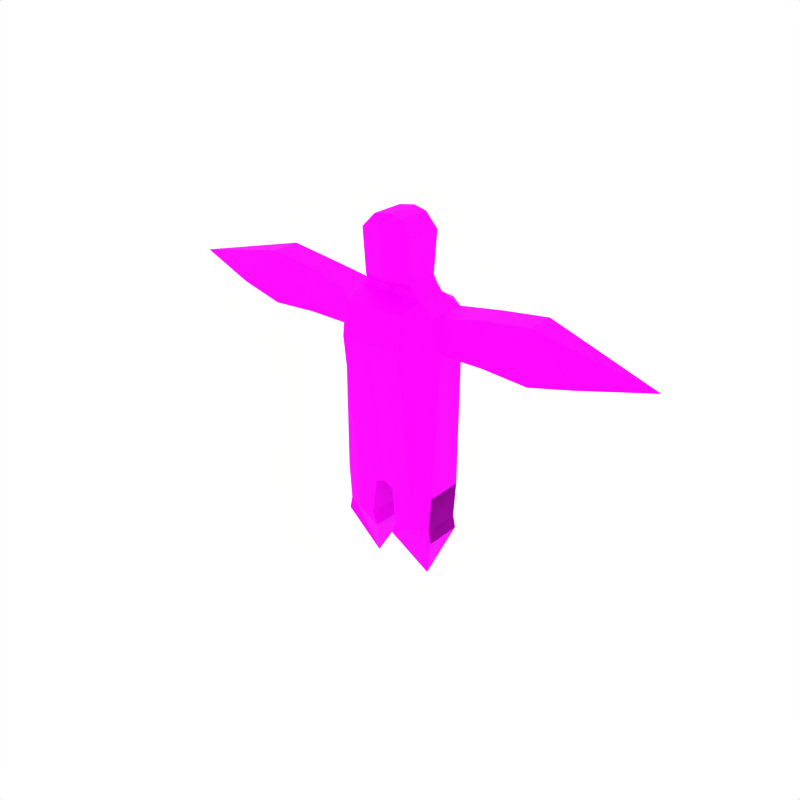 # Source: archa-enemy.blend  (saved by Blender 4.5.90; exported with 4.5.12 LTS)
import bpy
from mathutils import Matrix  # noqa: F401  (used for matrix-valued properties, if any)

bpy.ops.wm.read_factory_settings(use_empty=True)
scene = bpy.context.scene
scene.name = 'Scene'

# ---- collections
col_archa = bpy.data.collections.new('Archa'); scene.collection.children.link(col_archa)

# ---- images (referenced by path relative to the original .blend; pixels are not part of the script)
import os
ASSET_DIR = os.environ.get("B2B_ASSET_DIR", "")  # directory of the original .blend (textures are referenced by path, not embedded)
HERE = os.path.dirname(os.path.abspath(__file__))  # packed textures are extracted next to this script under _unpacked/

def load_image(name, relpath, width, height, colorspace="sRGB"):
    """Load a texture the original file referenced (path relative to the .blend, or extracted next to this script)."""
    p = next((c for c in (os.path.join(HERE, relpath), os.path.join(ASSET_DIR, relpath)) if relpath and os.path.exists(c)), "")
    if p:
        img = bpy.data.images.load(p, check_existing=True)
        img.name = name
    else:  # same state as the original file: an image datablock whose file is absent (Cycles renders it pink)
        img = bpy.data.images.new(name, width, height)
        img.source = "FILE"
        img.filepath = "//" + (relpath or name)
    img.colorspace_settings.name = colorspace
    return img
img_red_crystals_png = load_image('red-crystals.png', 'red-crystals.png', 1024, 1024, 'sRGB')

# ---- materials (node trees are filled in below, after node groups)
mat_archa_material = bpy.data.materials.new('Archa-Material')
mat_archa_material.alpha_threshold = 0.0
mat_archa_material.preview_render_type = 'CUBE'
mat_archa_material.diffuse_color = (0.8, 0.5741, 0.3945, 1.0)
mat_archa_material.specular_color = (0.4615, 0.4615, 0.4615)
mat_archa_material.roughness = 0.5
mat_archa_material.specular_intensity = 0.005
mat_archa_material.line_color = (0.0, 0.0, 0.0, 1.0)

# ---- material node trees
mat_archa_material.use_nodes = True; mat_archa_material.node_tree.nodes.clear()
_N = mat_archa_material.node_tree.nodes; _L = mat_archa_material.node_tree.links
n0 = _N.new('ShaderNodeBsdfPrincipled'); n0.name = 'Principled BSDF'; n0.location = (-200, 100)
n1 = _N.new('ShaderNodeOutputMaterial'); n1.name = 'Material Output'; n1.location = (200, 100)
n2 = _N.new('ShaderNodeTexImage'); n2.name = 'Image Texture'; n2.location = (-490, 80)
n2.image = img_red_crystals_png
_L.new(n0.outputs[0], n1.inputs[0])
_L.new(n2.outputs[0], n0.inputs[0])
n1.is_active_output = True

# ---- world
world_world = bpy.data.worlds.new('World'); scene.world = world_world
world_world.color = (1.0, 1.0, 1.0)
world_world.use_sun_shadow = False
world_world.sun_shadow_jitter_overblur = 0.0
world_world.cycles.sampling_method = 'MANUAL'
world_world.cycles.sample_map_resolution = 256

# ---- meshes
me_archa_mesh = bpy.data.meshes.new('Archa-Mesh')
me_archa_mesh.from_pydata([(1.219, -0.6117, 1.053), (1.219, 0.8801, 1.053), (0.0, 1.493, 1.045), (0.0, -1.403, 1.082), (1.236, -0.6117, -0.8474), (1.236, 0.8801, -0.8474), (0.0, 1.305, -0.8001), (0.0, -0.9196, -0.8001), (0.7548, 1.305, -0.8474), (0.7548, 1.493, 1.045), (0.7548, -0.9196, -0.8474), (0.7548, -1.403, 1.082), (1.356, -0.4316, 0.6934), (1.356, 0.6999, 0.6951), (2.386, -0.4316, 1.154), (2.386, 0.6999, 1.154), (2.386, -0.4316, 0.6967), (2.386, 0.6999, 0.7002), (3.515, -0.4316, 1.218), (3.515, 0.6999, 1.218), (3.515, -0.4316, 0.6643), (3.515, 0.6999, 0.6678), (6.219, 0.1342, 0.9237), (4.562, -0.4316, 0.7799), (4.562, 0.6999, 0.7816), (0.783, 0.7556, 1.157), (-0.01952, 0.8076, 1.157), (0.783, -0.5151, 1.157), (0.0, -0.4584, 1.157), (0.6449, 0.7556, 1.231), (-0.01952, 0.8076, 1.231), (0.6449, -0.5151, 1.231), (0.0, -0.4584, 1.231), (0.5869, 0.6853, 1.31), (0.0, 1.098, 1.31), (0.5869, -0.6828, 1.31), (0.0, -0.9682, 1.31), (0.0, 1.671, 0.7348), (0.0, -1.632, 0.7348), (0.7548, 1.671, 0.7348), (0.7548, -1.632, 0.7348), (0.3577, 0.6919, 1.889), (0.0, 0.7897, 1.91), (0.3577, -0.6292, 1.889), (0.0, -0.5225, 1.91), (0.0, -0.9682, 1.746), (0.6646, -0.6828, 1.746), (0.0, 1.098, 1.746), (0.6646, 0.6853, 1.746), (0.2321, -0.9196, -0.8474), (0.2077, 1.305, -0.8474), (1.171, -0.6117, -1.229), (1.171, 0.8801, -1.229), (1.171, 0.8801, -1.229), (1.171, -0.6117, -1.229), (1.171, 0.8801, -1.229), (1.171, -0.6117, -1.229), (1.171, -0.6117, -1.229), (1.171, 0.8801, -1.229), (1.171, 0.8801, -1.229), (1.171, -0.6117, -1.229), (1.171, -0.6117, -1.229), (1.171, 0.8801, -1.229), (1.171, -0.6117, -1.229), (1.171, 0.8801, -1.229), (1.171, 0.8801, -1.229), (1.171, -0.6117, -1.229), (0.7548, 1.305, -1.229), (0.7548, -0.9196, -1.229), (0.3406, -0.9196, -1.229), (0.3163, 1.305, -1.229), (1.236, -0.6117, -1.362), (1.236, 0.8801, -1.362), (0.7548, 0.1925, -1.91), (0.2321, -0.9196, -1.362), (0.2077, 1.305, -1.362), (-1.219, -0.6117, 1.053), (-1.219, 0.8801, 1.053), (-1.236, -0.6117, -0.8474), (-1.236, 0.8801, -0.8474), (-0.7548, 1.305, -0.8474), (-0.7548, 1.493, 1.045), (-0.7548, -0.9196, -0.8474), (-0.7548, -1.403, 1.082), (-1.356, -0.4316, 0.6934), (-1.356, 0.6999, 0.6951), (-2.386, -0.4316, 1.154), (-2.386, 0.6999, 1.154), (-2.386, -0.4316, 0.6967), (-2.386, 0.6999, 0.7002), (-3.515, -0.4316, 1.218), (-3.515, 0.6999, 1.218), (-3.515, -0.4316, 0.6643), (-3.515, 0.6999, 0.6678), (-6.224, 0.1342, 0.9237), (-4.562, -0.4316, 0.7799), (-4.562, 0.6999, 0.7816), (-0.783, 0.7556, 1.157), (0.01952, 0.8076, 1.157), (-0.783, -0.5151, 1.157), (-0.6449, 0.7556, 1.231), (0.01952, 0.8076, 1.231), (-0.6449, -0.5151, 1.231), (-0.5869, 0.6853, 1.31), (-0.5869, -0.6828, 1.31), (-0.7548, 1.671, 0.7348), (-0.7548, -1.632, 0.7348), (-0.3577, 0.6919, 1.889), (-0.3577, -0.6292, 1.889), (-0.6646, -0.6828, 1.746), (-0.6646, 0.6853, 1.746), (-0.2321, -0.9196, -0.8474), (-0.2077, 1.305, -0.8474), (-1.171, -0.6117, -1.229), (-1.171, 0.8801, -1.229), (-0.7548, 1.305, -1.229), (-0.7548, -0.9196, -1.229), (-0.3406, -0.9196, -1.229), (-0.3163, 1.305, -1.229), (-1.236, -0.6117, -1.362), (-1.236, 0.8801, -1.362), (-0.7548, 0.1925, -1.91), (-0.2321, -0.9196, -1.362), (-0.2077, 1.305, -1.362)], [(2, 3)], [(4, 5, 13, 12), (39, 37, 2, 9), (37, 38, 3, 28, 26, 2), (25, 9, 2, 26), (5, 4, 54, 53), (12, 13, 1, 0), (38, 40, 11, 3), (1, 9, 25), (7, 6, 50, 49), (1, 0, 14, 15), (12, 13, 17, 16), (20, 21, 24, 23), (21, 19, 22, 24), (16, 17, 21, 20), (15, 14, 18, 19), (13, 1, 15, 17), (19, 18, 22), (24, 22, 23), (11, 27, 28, 3), (11, 0, 27), (28, 27, 31, 32), (0, 1, 25, 27), (31, 29, 33, 35), (27, 25, 29, 31), (26, 28, 32, 30), (25, 26, 30, 29), (33, 34, 47, 48), (30, 32, 36, 34), (32, 31, 35, 36), (29, 30, 34, 33), (10, 4, 12, 40), (8, 50, 6, 37, 39), (6, 7, 38, 37), (40, 12, 0, 11), (7, 49, 10, 40, 38), (46, 48, 41, 43), (48, 47, 42, 41), (36, 35, 46, 45), (35, 33, 48, 46), (47, 45, 44, 42), (34, 36, 45, 47), (43, 41, 42, 44), (45, 46, 43, 44), (8, 5, 52, 67), (53, 54, 71, 72), (65, 66, 71, 72), (5, 4, 60, 59), (10, 49, 69, 68), (5, 4, 57, 58), (50, 8, 67, 70), (5, 4, 66, 65), (5, 4, 63, 64), (4, 10, 68, 51), (5, 4, 61, 62), (49, 50, 70, 69), (5, 4, 56, 55), (5, 4, 51, 52), (73, 72, 71), (74, 75, 73), (67, 52, 72, 73), (55, 56, 71, 72), (58, 57, 71, 72), (68, 69, 74, 73), (59, 60, 71, 72), (70, 67, 73, 75), (62, 61, 71, 72), (52, 51, 71, 72), (69, 70, 75, 74), (64, 63, 71, 72), (51, 68, 73, 71), (84, 76, 77, 85), (83, 3, 28, 99), (78, 84, 85, 79), (37, 2, 98, 28, 3, 38), (105, 81, 2, 37), (77, 97, 81), (7, 111, 112, 6), (77, 87, 86, 76), (84, 88, 89, 85), (92, 95, 96, 93), (89, 93, 91, 87), (88, 92, 93, 89), (87, 91, 90, 86), (96, 95, 94), (91, 94, 90), (86, 90, 92, 88), (93, 96, 94, 91), (76, 86, 88, 84), (80, 105, 37, 6, 112), (83, 99, 76), (28, 32, 102, 99), (76, 99, 97, 77), (102, 104, 103, 100), (99, 102, 100, 97), (98, 101, 32, 28), (97, 100, 101, 98), (79, 85, 105, 80), (36, 45, 109, 104), (38, 3, 83, 106), (85, 77, 81, 105), (97, 98, 2, 81), (109, 108, 107, 110), (103, 110, 47, 34), (104, 109, 110, 103), (110, 107, 42, 47), (108, 44, 42, 107), (100, 103, 34, 101), (80, 115, 114, 79), (82, 116, 117, 111), (112, 118, 115, 80), (78, 113, 116, 82), (111, 117, 118, 112), (79, 114, 113, 78), (121, 119, 120), (122, 121, 123), (115, 121, 120, 114), (116, 121, 122, 117), (118, 123, 121, 115), (114, 120, 119, 113), (117, 122, 123, 118), (113, 119, 121, 116), (13, 39, 9, 1), (82, 106, 84, 78), (5, 8, 39, 13), (106, 83, 76, 84), (85, 89, 87, 77), (17, 15, 19, 21), (0, 12, 16, 14), (7, 38, 106, 82, 111), (101, 34, 36, 32), (45, 44, 108, 109), (32, 36, 104, 102), (90, 94, 95, 92), (18, 20, 23, 22), (14, 16, 20, 18)])
_uv = me_archa_mesh.uv_layers.new(name='UVMap')
_uv.uv.foreach_set('vector', [-0.1738, 0.8841, 0.1479, 0.8841, 0.109, 2.147, -0.135, 2.146, -0.2727, 2.18, -0.005975, 2.18, -0.005975, 2.434, -0.2727, 2.434, -0.3184, 2.18, 0.3939, 2.18, 0.3444, 2.464, 0.1407, 2.526, -0.1322, 2.526, -0.28, 2.434, 0.2827, 0.121, 0.2727, 0.28, 0.005975, 0.28, -0.0009211, 0.1322, 0.1479, 0.8841, -0.1738, 0.8841, -0.1738, 0.572, 0.1479, 0.572, -0.135, 2.146, 0.109, 2.147, 0.1479, 2.44, -0.1738, 2.44, 0.005975, 2.18, 0.2727, 2.18, 0.2727, 2.464, 0.005975, 2.464, 0.4368, 0.1479, 0.2727, 0.28, 0.2827, 0.121, -0.005975, -0.2402, -0.005975, 0.2394, -0.07936, 0.2394, -0.08798, -0.2402, 0.4368, 0.1479, 0.4368, -0.1738, 0.8491, -0.135, 0.8491, 0.109, -0.485, -0.135, -0.485, 0.109, -0.8491, 0.109, -0.8491, -0.135, -1.248, -0.135, -1.248, 0.109, -1.618, 0.109, -1.618, -0.135, -1.248, 2.125, -1.248, 2.576, -2.204, 2.335, -1.618, 2.218, -0.8491, -0.135, -0.8491, 0.109, -1.248, 0.109, -1.248, -0.135, 0.8491, 0.109, 0.8491, -0.135, 1.248, -0.135, 1.248, 0.109, -0.485, 2.147, -0.4368, 2.44, -0.8491, 2.523, -0.8491, 2.151, 1.248, 0.109, 1.248, -0.135, 2.204, -0.01297, -1.618, 0.109, -2.204, -0.01297, -1.618, -0.135, 0.2727, -0.3444, 0.2827, -0.153, 0.005975, -0.1407, 0.005975, -0.3444, 0.2727, -0.3444, 0.4368, -0.1738, 0.2827, -0.153, 0.005975, 2.526, 0.2827, 2.526, 0.2338, 2.586, 0.005975, 2.586, 0.4368, -0.1738, 0.4368, 0.1479, 0.2827, 0.121, 0.2827, -0.153, -0.153, 2.586, 0.121, 2.586, 0.1059, 2.651, -0.1891, 2.651, 0.2827, -0.153, 0.2827, 0.121, 0.2338, 0.121, 0.2338, -0.153, -0.1322, 2.526, 0.1407, 2.526, 0.1407, 2.586, -0.1322, 2.586, -0.2827, 2.526, 0.0009211, 2.526, 0.0009211, 2.586, -0.2338, 2.586, -0.2134, 2.651, -0.005975, 2.651, -0.005975, 3.008, -0.2408, 3.008, -0.1322, 2.586, 0.1407, 2.586, 0.2507, 2.651, -0.1948, 2.651, -0.005975, -0.1407, -0.2338, -0.153, -0.2134, -0.1891, -0.005975, -0.2507, -0.2338, 0.121, 0.0009211, 0.1322, -0.005975, 0.1948, -0.2134, 0.1059, -0.2402, 0.8841, -0.1738, 0.8841, -0.135, 2.146, -0.3939, 2.18, -0.2727, 0.8841, -0.07936, 0.8841, -0.005975, 0.9228, -0.005975, 2.18, -0.2727, 2.18, -0.2394, 0.9228, 0.2402, 0.9228, 0.3939, 2.18, -0.3184, 2.18, -0.3939, 2.18, -0.135, 2.146, -0.1738, 2.44, -0.3444, 2.464, 0.005975, 0.9228, 0.08798, 0.8841, 0.2727, 0.8841, 0.2727, 2.18, 0.005975, 2.18, 0.2408, -0.1891, 0.2408, 0.1059, 0.1324, 0.1073, 0.1324, -0.1776, 0.2408, 0.1059, 0.005975, 0.1948, 0.005975, 0.1284, 0.1324, 0.1073, 0.005975, 2.651, 0.2134, 2.651, 0.2408, 3.008, 0.005975, 3.008, -0.1891, 2.651, 0.1059, 2.651, 0.1059, 3.008, -0.1891, 3.008, -0.1948, 3.008, 0.2507, 3.008, 0.1546, 3.142, -0.1284, 3.142, -0.1948, 2.651, 0.2507, 2.651, 0.2507, 3.008, -0.1948, 3.008, 0.1324, -0.1776, 0.1324, 0.1073, 0.005975, 0.1284, 0.005975, -0.1546, 0.005975, -0.2507, 0.2408, -0.1891, 0.1324, -0.1776, 0.005975, -0.1546, -0.2727, 0.8841, -0.4428, 0.8841, -0.4197, 0.572, -0.2727, 0.572, 0.1479, 0.572, -0.1738, 0.572, -0.1738, 0.4628, 0.1479, 0.4628, 0.1479, 0.572, -0.1738, 0.572, -0.1738, 0.4628, 0.1479, 0.4628, 0.1479, 0.8841, -0.1738, 0.8841, -0.1738, 0.572, 0.1479, 0.572, 0.2727, 0.8841, 0.08798, 0.8841, 0.1263, 0.572, 0.2727, 0.572, 0.1479, 0.8841, -0.1738, 0.8841, -0.1738, 0.572, 0.1479, 0.572, -0.07936, 0.8841, -0.2727, 0.8841, -0.2727, 0.572, -0.1177, 0.572, 0.1479, 0.8841, -0.1738, 0.8841, -0.1738, 0.572, 0.1479, 0.572, 0.1479, 0.8841, -0.1738, 0.8841, -0.1738, 0.572, 0.1479, 0.572, 0.4428, 0.8841, 0.2727, 0.8841, 0.2727, 0.572, 0.4197, 0.572, 0.1479, 0.8841, -0.1738, 0.8841, -0.1738, 0.572, 0.1479, 0.572, 0.2402, 0.8841, -0.2394, 0.8841, -0.2394, 0.572, 0.2402, 0.572, 0.1479, 0.8841, -0.1738, 0.8841, -0.1738, 0.572, 0.1479, 0.572, 0.1479, 0.8841, -0.1738, 0.8841, -0.1738, 0.572, 0.1479, 0.572, -0.0003853, 0.01364, 0.1479, 0.4628, -0.1738, 0.4628, 0.2402, 0.4628, -0.2394, 0.4628, 0.0003853, 0.01364, -0.2727, 0.2394, -0.4197, 0.1479, -0.4428, 0.1479, -0.2727, -0.0003853, 0.1479, 0.572, -0.1738, 0.572, -0.1738, 0.4628, 0.1479, 0.4628, 0.1479, 0.572, -0.1738, 0.572, -0.1738, 0.4628, 0.1479, 0.4628, -0.2727, -0.2402, -0.1263, -0.2402, -0.08798, -0.2402, -0.2727, -0.0003853, 0.1479, 0.572, -0.1738, 0.572, -0.1738, 0.4628, 0.1479, 0.4628, -0.1177, 0.2394, -0.2727, 0.2394, -0.2727, -0.0003853, -0.07936, 0.2394, 0.1479, 0.572, -0.1738, 0.572, -0.1738, 0.4628, 0.1479, 0.4628, 0.1479, 0.572, -0.1738, 0.572, -0.1738, 0.4628, 0.1479, 0.4628, 0.2402, 0.572, -0.2394, 0.572, -0.2394, 0.4628, 0.2402, 0.4628, 0.1479, 0.572, -0.1738, 0.572, -0.1738, 0.4628, 0.1479, 0.4628, -0.4197, -0.1738, -0.2727, -0.2402, -0.2727, -0.0003853, -0.4428, -0.1738, 0.135, 2.146, 0.1738, 2.44, -0.1479, 2.44, -0.109, 2.147, -0.2607, -0.3444, 0.005975, -0.3444, 0.005975, -0.1407, -0.2707, -0.153, 0.1738, 0.8841, 0.135, 2.146, -0.109, 2.147, -0.1479, 0.8841, 0.3184, 2.18, 0.28, 2.434, 0.1322, 2.526, -0.1407, 2.526, -0.3444, 2.464, -0.3939, 2.18, 0.2607, 2.18, 0.2607, 2.434, -0.005975, 2.434, -0.005975, 2.18, -0.4248, 0.1479, -0.2707, 0.121, -0.2607, 0.28, -0.005975, -0.2402, 0.07603, -0.2402, 0.06741, 0.2394, -0.005975, 0.2394, -0.4248, 0.1479, -0.8371, 0.109, -0.8371, -0.135, -0.4248, -0.1738, 0.4731, -0.135, 0.8371, -0.135, 0.8371, 0.109, 0.4731, 0.109, 1.236, -0.135, 1.606, -0.135, 1.606, 0.109, 1.236, 0.109, 0.8371, 2.151, 1.236, 2.125, 1.236, 2.576, 0.8371, 2.523, 0.8371, -0.135, 1.236, -0.135, 1.236, 0.109, 0.8371, 0.109, -0.8371, 0.109, -1.236, 0.109, -1.236, -0.135, -0.8371, -0.135, 1.606, 0.109, 1.606, -0.135, 2.193, -0.01297, -1.236, 0.109, -2.193, -0.01297, -1.236, -0.135, -0.8371, 2.523, -1.236, 2.576, -1.236, 2.122, -0.8371, 2.149, 1.236, 2.125, 1.606, 2.218, 2.193, 2.335, 1.236, 2.576, -0.4248, 2.44, -0.8371, 2.523, -0.8371, 2.149, -0.4731, 2.146, 0.2607, 0.8841, 0.2607, 2.18, -0.005975, 2.18, -0.005975, 0.9228, 0.06741, 0.8841, -0.2607, -0.3444, -0.2707, -0.153, -0.4248, -0.1738, 0.005975, 2.526, 0.005975, 2.586, -0.2219, 2.586, -0.2707, 2.526, -0.4248, -0.1738, -0.2707, -0.153, -0.2707, 0.121, -0.4248, 0.1479, 0.153, 2.586, 0.1891, 2.651, -0.1059, 2.651, -0.121, 2.586, -0.2707, -0.153, -0.2219, -0.153, -0.2219, 0.121, -0.2707, 0.121, 0.1322, 2.526, 0.1322, 2.586, -0.1407, 2.586, -0.1407, 2.526, 0.2707, 2.526, 0.2219, 2.586, -0.01287, 2.586, -0.01287, 2.526, -0.1479, 0.8841, -0.109, 2.147, -0.3184, 2.18, -0.2394, 0.8841, 0.005975, 2.651, 0.005975, 3.008, -0.2289, 3.008, -0.2014, 2.651, 0.005975, 2.18, 0.005975, 2.464, -0.2607, 2.464, -0.2607, 2.18, -0.109, 2.147, -0.1479, 2.44, -0.28, 2.434, -0.3184, 2.18, -0.2707, 0.121, 0.01287, 0.1322, 0.005975, 0.28, -0.2607, 0.28, -0.2289, -0.1891, -0.1204, -0.1776, -0.1204, 0.1073, -0.2289, 0.1059, 0.2014, 2.651, 0.2289, 3.008, -0.005975, 3.008, -0.005975, 2.651, 0.1891, 2.651, 0.1891, 3.008, -0.1059, 3.008, -0.1059, 2.651, -0.2289, 0.1059, -0.1204, 0.1073, 0.005975, 0.1284, 0.005975, 0.1948, -0.1204, -0.1776, 0.005975, -0.1546, 0.005975, 0.1284, -0.1204, 0.1073, 0.2219, 0.121, 0.2014, 0.1059, -0.005975, 0.1948, -0.01287, 0.1322, 0.2607, 0.8841, 0.2607, 0.572, 0.4078, 0.572, 0.4309, 0.8841, -0.2607, 0.8841, -0.2607, 0.572, -0.1144, 0.572, -0.07603, 0.8841, 0.06741, 0.8841, 0.1058, 0.572, 0.2607, 0.572, 0.2607, 0.8841, -0.4309, 0.8841, -0.4078, 0.572, -0.2607, 0.572, -0.2607, 0.8841, -0.2402, 0.8841, -0.2402, 0.572, 0.2394, 0.572, 0.2394, 0.8841, -0.1479, 0.8841, -0.1479, 0.572, 0.1738, 0.572, 0.1738, 0.8841, 0.0003853, 0.01364, 0.1738, 0.4628, -0.1479, 0.4628, -0.2402, 0.4628, -0.0003853, 0.01364, 0.2394, 0.4628, 0.2607, 0.2394, 0.2607, -0.0003853, 0.4309, 0.1479, 0.4078, 0.1479, 0.2607, -0.2402, 0.2607, -0.0003853, 0.07603, -0.2402, 0.1144, -0.2402, 0.1058, 0.2394, 0.06741, 0.2394, 0.2607, -0.0003853, 0.2607, 0.2394, -0.1479, 0.572, -0.1479, 0.4628, 0.1738, 0.4628, 0.1738, 0.572, -0.2402, 0.572, -0.2402, 0.4628, 0.2394, 0.4628, 0.2394, 0.572, 0.4078, -0.1738, 0.4309, -0.1738, 0.2607, -0.0003853, 0.2607, -0.2402, 0.109, 2.147, 0.3184, 2.18, 0.28, 2.434, 0.1479, 2.44, 0.2402, 0.8841, 0.3939, 2.18, 0.135, 2.146, 0.1738, 0.8841, 0.1479, 0.8841, 0.2394, 0.8841, 0.3184, 2.18, 0.109, 2.147, 0.3939, 2.18, 0.3444, 2.464, 0.1738, 2.44, 0.135, 2.146, 0.4731, 2.147, 0.8371, 2.151, 0.8371, 2.523, 0.4248, 2.44, -0.8491, 2.151, -0.8491, 2.523, -1.248, 2.576, -1.248, 2.125, 0.4368, 2.44, 0.485, 2.146, 0.8491, 2.149, 0.8491, 2.523, 0.005975, 0.9228, 0.005975, 2.18, -0.2607, 2.18, -0.2607, 0.8841, -0.07603, 0.8841, 0.1322, 2.586, 0.1948, 2.651, -0.2507, 2.651, -0.1407, 2.586, 0.005975, -0.2507, 0.005975, -0.1546, -0.1204, -0.1776, -0.2289, -0.1891, -0.005975, -0.1407, -0.005975, -0.2507, 0.2014, -0.1891, 0.2219, -0.153, -1.236, 2.576, -2.193, 2.335, -1.606, 2.217, -1.236, 2.122, 1.248, 2.576, 1.248, 2.122, 1.618, 2.217, 2.204, 2.335, 0.8491, 2.523, 0.8491, 2.149, 1.248, 2.122, 1.248, 2.576])
me_archa_mesh.materials.append(mat_archa_material)
me_archa_mesh.use_remesh_preserve_volume = False
me_archa_mesh.use_remesh_preserve_attributes = False
me_archa_mesh.use_mirror_x = True
me_archa_mesh.use_mirror_vertex_groups = False
me_archa_mesh.update()
arm_armature = bpy.data.armatures.new('Armature')  # bones are not reproduced

# ---- objects
ob_archa_enemy = bpy.data.objects.new('Archa-Enemy', arm_armature)
ob_archa = bpy.data.objects.new('Archa', me_archa_mesh)

# ---- transforms, parenting, visibility, modifiers, constraints
ob_archa_enemy.location = (0.0, 0.0, 0.0)
ob_archa_enemy.show_axis = True
ob_archa_enemy.show_in_front = True
ob_archa_enemy.lineart.crease_threshold = 0.0
ob_archa.parent = ob_archa_enemy
ob_archa.location = (0.005975, -0.0419, 1.578)
ob_archa.scale = (0.3533, 0.2156, 0.8189)
ob_archa.lineart.crease_threshold = 0.0
ob_archa.use_mesh_mirror_x = True
_vg = ob_archa.vertex_groups.new(name='Torso')
for _i, _w in zip([4, 6, 7, 8, 10, 38, 40, 49, 50, 78, 80, 82, 106, 111, 112, 118], [0.0384, 0.9371, 0.6368, 0.08469, 0.1263, 0.05747, 0.05009, 0.3634, 0.8124, 0.03417, 0.08998, 0.1295, 0.01153, 0.3745, 0.8362, 0.001968]): _vg.add([_i], _w, 'REPLACE')
_vg = ob_archa.vertex_groups.new(name='Spine')
for _i, _w in zip([0, 1, 2, 3, 7, 9, 11, 25, 26, 27, 28, 29, 30, 31, 32, 33, 34, 35, 36, 37, 38, 39, 40, 41, 42, 43, 44, 45, 46, 47, 48, 76, 77, 81, 83, 86, 97, 98, 99, 100, 101, 102, 103, 104, 105, 106, 107, 108, 109, 110, 111], [0.1354, 0.008965, 0.8668, 0.65, 0.02292, 0.2119, 0.3253, 0.3945, 0.6814, 0.4153, 0.6706, 0.4575, 0.5973, 0.4624, 0.53, 0.462, 0.5452, 0.4524, 0.4863, 0.8883, 0.6858, 0.2625, 0.4444, 0.4115, 0.4108, 0.3738, 0.3328, 0.3896, 0.4028, 0.4387, 0.4246, 0.205, 0.07912, 0.6653, 0.4234, 0.01556, 0.5816, 0.5498, 0.4736, 0.2562, 0.411, 0.3109, 0.1134, 0.1859, 0.8367, 0.7004, 0.005203, 0.05984, 0.06249, 0.01482, 0.001099]): _vg.add([_i], _w, 'REPLACE')
_vg = ob_archa.vertex_groups.new(name='Head')
for _i, _w in zip([2, 3, 11, 25, 26, 27, 28, 29, 30, 31, 32, 33, 34, 35, 36, 38, 40, 41, 42, 43, 44, 45, 46, 47, 48, 76, 81, 83, 97, 98, 99, 100, 101, 102, 103, 104, 106, 107, 108, 109, 110], [0.002049, 0.06532, 0.04613, 0.09711, 0.105, 0.1214, 0.1264, 0.143, 0.1565, 0.1792, 0.2455, 0.1856, 0.1837, 0.2189, 0.2705, 0.003731, 0.001607, 0.3362, 0.347, 0.3973, 0.4705, 0.3863, 0.3396, 0.3086, 0.3028, 0.06037, 0.0825, 0.1212, 0.2881, 0.374, 0.3197, 0.69, 0.5294, 0.5894, 0.8619, 0.7596, 0.03131, 0.9675, 0.9282, 0.9229, 0.9612]): _vg.add([_i], _w, 'REPLACE')
_vg = ob_archa.vertex_groups.new(name='UpperArm.L')
for _i, _w in zip([0, 1, 2, 3, 9, 11, 12, 13, 14, 15, 16, 17, 18, 19, 20, 21, 22, 24, 25, 26, 27, 28, 29, 30, 31, 32, 33, 34, 35, 36, 37, 38, 39, 40, 41, 42, 43, 44, 45, 46, 47, 48, 76, 77, 81, 83, 84, 85, 86, 88, 90, 97, 98, 99, 100, 101, 102, 103, 104, 105, 106, 107, 108, 109, 110], [0.2858, 0.9573, 0.0, 0.0, 0.0, 0.06069, 0.0, 0.0, 0.8414, 0.9725, 0.9176, 0.9552, 0.1412, 0.01076, 0.08072, 0.007885, 0.02967, 0.0, 0.0, 0.0, 0.0, 0.0, 0.0, 0.0, 0.0, 0.0, 0.0, 0.0, 0.0, 0.0, 0.0, 0.0, 0.0, 0.0, 0.0, 0.0, 0.0, 0.0, 0.0, 0.0, 0.0, 0.0, 0.0, 0.0, 0.0, 0.0, 0.0, 0.0, 0.0, 0.0, 0.0, 0.0, 0.0, 0.0, 0.0, 0.0, 0.0, 0.0, 0.0, 0.0, 0.0, 0.0, 0.0, 0.0, 0.0]): _vg.add([_i], _w, 'REPLACE')
_vg = ob_archa.vertex_groups.new(name='LowerArm.L')
for _i, _w in zip([14, 16, 17, 18, 19, 20, 21, 22, 23, 24], [0.1269, 0.07792, 0.036, 0.8538, 0.9693, 0.919, 0.971, 0.9588, 0.9881, 0.998]): _vg.add([_i], _w, 'REPLACE')
_vg = ob_archa.vertex_groups.new(name='UpperLeg.L')
for _i, _w in zip([0, 1, 2, 3, 4, 5, 6, 7, 8, 9, 10, 11, 12, 13, 14, 15, 16, 17, 18, 19, 20, 21, 22, 23, 24, 25, 26, 27, 28, 29, 30, 31, 32, 33, 34, 35, 36, 37, 38, 39, 40, 49, 50, 51, 52, 53, 54, 55, 56, 57, 58, 59, 60, 61, 62, 63, 64, 65, 66, 67, 68, 69, 70, 71, 72, 74, 75, 76, 77, 78, 79, 80, 81, 82, 83, 84, 85, 86, 89, 97, 98, 99, 100, 101, 102, 103, 105, 106, 111, 112], [0.0, 0.0, 0.0, 0.0, 0.0, 0.0, 0.0, 0.0, 0.1043, 0.0, 0.0, 0.0, 0.0, 0.0, 0.0, 0.0, 0.0, 0.0, 0.0, 0.0, 0.0, 0.0, 0.0, 0.0, 0.0, 0.0, 0.0, 0.0, 0.0, 0.0, 0.0, 0.0, 0.0, 0.0, 0.0, 0.0, 0.0, 0.0, 0.0, 0.0, 0.0, 0.0, 0.0, 0.4824, 0.5007, 0.4993, 0.4983, 0.4996, 0.4983, 0.4983, 0.4993, 0.4993, 0.4983, 0.4983, 0.4993, 0.4983, 0.4993, 0.4993, 0.4983, 0.5267, 0.4292, 0.2729, 0.8531, 0.0574, 0.00726, 0.05086, 0.04234, 0.0, 0.0, 0.0, 0.0, 0.0, 0.0, 0.0, 0.0, 0.0, 0.0, 0.0, 0.0, 0.0, 0.0, 0.0, 0.0, 0.0, 0.0, 0.0, 0.0, 0.0, 0.0, 0.0]): _vg.add([_i], _w, 'REPLACE')
_vg = ob_archa.vertex_groups.new(name='LowerLeg.L')
for _i, _w in zip([4, 10, 49, 51, 52, 53, 54, 55, 56, 57, 58, 59, 60, 61, 62, 63, 64, 65, 66, 67, 68, 69, 70, 71, 72, 73, 74, 75], [0.004479, 0.01318, 0.04066, 0.5133, 0.4987, 0.5007, 0.5017, 0.4996, 0.4969, 0.5017, 0.5007, 0.5007, 0.5017, 0.5017, 0.5007, 0.5017, 0.5007, 0.5007, 0.5017, 0.4718, 0.56, 0.7027, 0.1274, 0.9416, 0.9712, 0.9796, 0.9461, 0.9527]): _vg.add([_i], _w, 'REPLACE')
_vg = ob_archa.vertex_groups.new(name='UpperArm.R')
for _i, _w in zip([2, 3, 9, 11, 25, 26, 27, 28, 29, 30, 31, 32, 33, 34, 35, 36, 37, 41, 42, 43, 44, 45, 46, 47, 48, 76, 77, 81, 83, 84, 85, 86, 87, 88, 89, 90, 91, 92, 93, 94, 97, 98, 99, 100, 101, 102, 103, 104, 105, 106, 107, 108, 109, 110], [0.0, 0.0, 0.0, 0.0, 0.0, 0.0, 0.0, 0.0, 0.0, 0.0, 0.0, 0.0, 0.0, 0.0, 0.0, 0.0, 0.0, 0.0, 0.0, 0.0, 0.0, 0.0, 0.0, 0.0, 0.0, 0.1871, 0.3958, 0.0, 0.0, 0.0, 0.0, 0.8256, 0.9726, 0.9169, 0.9537, 0.138, 0.01006, 0.08064, 0.007771, 0.01944, 0.0, 0.0, 0.0, 0.0, 0.0, 0.0, 0.0, 0.0, 0.0, 0.0, 0.0, 0.0, 0.0, 0.0]): _vg.add([_i], _w, 'REPLACE')
_vg = ob_archa.vertex_groups.new(name='LowerArm.R')
for _i, _w in zip([86, 88, 89, 90, 91, 92, 93, 94, 95, 96], [0.1268, 0.07857, 0.0388, 0.8545, 0.9694, 0.919, 0.971, 0.9634, 0.9885, 0.9988]): _vg.add([_i], _w, 'REPLACE')
_vg = ob_archa.vertex_groups.new(name='UpperLeg.R')
for _i, _w in zip([0, 1, 2, 3, 4, 5, 6, 7, 8, 9, 10, 11, 12, 13, 14, 15, 16, 17, 18, 19, 20, 21, 22, 23, 24, 25, 26, 27, 28, 29, 30, 31, 32, 33, 34, 35, 36, 37, 38, 39, 40, 41, 42, 46, 47, 48, 49, 50, 76, 77, 78, 79, 80, 81, 82, 83, 84, 85, 86, 87, 88, 89, 90, 91, 92, 93, 97, 98, 99, 100, 101, 102, 103, 105, 106, 107, 110, 111, 112, 113, 114, 115, 116, 117, 118, 119, 121, 122, 123], [0.0, 0.0, 0.0, 0.0, 0.0, 0.0, 0.0, 0.0, 0.0, 0.0, 0.0, 0.0, 0.0, 0.0, 0.0, 0.0, 0.0, 0.0, 0.0, 0.0, 0.0, 0.0, 0.0, 0.0, 0.0, 0.0, 0.0, 0.0, 0.0, 0.0, 0.0, 0.0, 0.0, 0.0, 0.0, 0.0, 0.0, 0.0, 0.0, 0.0, 0.0, 0.0, 0.0, 0.0, 0.0, 0.0, 0.0, 0.0, 0.0, 0.0, 0.0, 0.0, 0.0, 0.0, 0.0, 0.0, 0.0, 0.0, 0.0, 0.0, 0.0, 0.0, 0.0, 0.0, 0.0, 0.0, 0.0, 0.0, 0.0, 0.0, 0.0, 0.0, 0.0, 0.0, 0.0, 0.0, 0.0, 0.0, 0.0, 0.4852, 0.5154, 0.9069, 0.432, 0.2848, 0.8855, 0.05551, 0.007539, 0.05687, 0.06051]): _vg.add([_i], _w, 'REPLACE')
_vg = ob_archa.vertex_groups.new(name='LowerLeg.R')
for _i, _w in zip([82, 111, 113, 114, 115, 116, 117, 118, 119, 120, 121, 122, 123], [0.01184, 0.03979, 0.5105, 0.4843, 0.08898, 0.5563, 0.6884, 0.08826, 0.9434, 0.9794, 0.9708, 0.9395, 0.9377]): _vg.add([_i], _w, 'REPLACE')
_m = ob_archa.modifiers.new('Armature', 'ARMATURE')
_m.object = ob_archa_enemy

# ---- collection membership
col_archa.objects.link(ob_archa_enemy)
col_archa.objects.link(ob_archa)

# ---- scene / render settings (as saved in the file)
scene.frame_start = 1; scene.frame_end = 60; scene.frame_set(1)
scene.render.engine = 'BLENDER_EEVEE_NEXT'
scene.render.image_settings.compression = 90
scene.render.resolution_x = 512
scene.render.resolution_y = 512
scene.render.pixel_aspect_x = 100.0
scene.render.pixel_aspect_y = 100.0
scene.render.fps = 25
scene.render.dither_intensity = 0.0
scene.render.use_compositing = False
scene.render.use_sequencer = False
scene.render.use_bake_selected_to_active = True
scene.render.bake_margin = 2
scene.render.bake_bias = 0.0
scene.render.use_stamp_time = False
scene.render.use_stamp_date = False
scene.render.use_stamp_frame = False
scene.render.use_stamp_camera = False
scene.render.use_stamp_scene = False
scene.render.use_stamp_filename = False
scene.render.use_stamp_render_time = False
scene.render.stamp_font_size = 0
scene.cycles.use_denoising = False
scene.cycles.samples = 10
scene.cycles.sampling_pattern = 'TABULATED_SOBOL'
scene.cycles.light_sampling_threshold = 0.0
scene.cycles.use_adaptive_sampling = False
scene.cycles.use_light_tree = False
scene.cycles.blur_glossy = 0.0
scene.cycles.volume_bounces = 1
scene.cycles.pixel_filter_type = 'GAUSSIAN'
scene.cycles.sample_clamp_indirect = 0.0
scene.view_settings.view_transform = 'Raw'
bpy.context.view_layer.update()

# ---- added for rendering (the .blend has no active camera): camera
cam_auto = bpy.data.cameras.new('AutoCamera')
cam_auto.lens = 50.0
cam_auto.sensor_width = 36.0
cam_auto.clip_end = 1000.0
ob_auto_camera = bpy.data.objects.new('AutoCamera', cam_auto)
scene.collection.objects.link(ob_auto_camera)
ob_auto_camera.location = (5.04222, -6.0833, 5.60789)
ob_auto_camera.rotation_euler = (1.09748, -7.21219e-08, 0.694738)
scene.camera = ob_auto_camera
bpy.context.view_layer.update()

